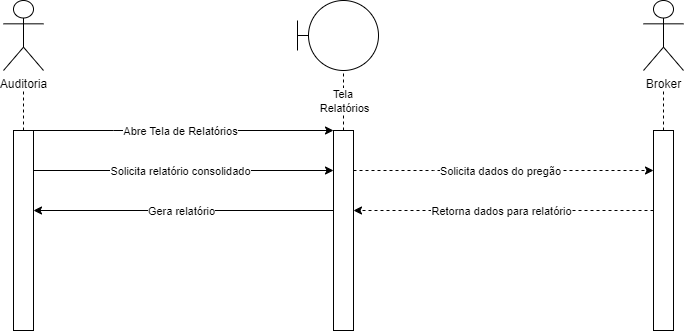

The diagram above was exported from draw.io. Its source (the exported page's mxGraphModel, read from the mxfile embedded in the PNG):
<mxGraphModel dx="1422" dy="705" grid="1" gridSize="10" guides="1" tooltips="1" connect="1" arrows="1" fold="1" page="1" pageScale="1" pageWidth="827" pageHeight="1169" math="0" shadow="0">
  <root>
    <mxCell id="0" />
    <mxCell id="1" parent="0" />
    <mxCell id="cHIhylU9ekdkLbXL-UTN-1" value="Auditoria" style="shape=umlActor;verticalLabelPosition=bottom;verticalAlign=top;html=1;outlineConnect=0;" parent="1" vertex="1">
      <mxGeometry x="120" y="110" width="40" height="70" as="geometry" />
    </mxCell>
    <mxCell id="cHIhylU9ekdkLbXL-UTN-2" value="" style="rounded=0;whiteSpace=wrap;html=1;" parent="1" vertex="1">
      <mxGeometry x="130" y="240" width="20" height="200" as="geometry" />
    </mxCell>
    <mxCell id="cHIhylU9ekdkLbXL-UTN-3" value="" style="endArrow=classic;html=1;rounded=0;exitX=1;exitY=0;exitDx=0;exitDy=0;entryX=0;entryY=0;entryDx=0;entryDy=0;" parent="1" source="cHIhylU9ekdkLbXL-UTN-2" target="cHIhylU9ekdkLbXL-UTN-8" edge="1">
      <mxGeometry width="50" height="50" relative="1" as="geometry">
        <mxPoint x="180" y="270" as="sourcePoint" />
        <mxPoint x="320" y="240" as="targetPoint" />
        <Array as="points">
          <mxPoint x="230" y="240" />
          <mxPoint x="300" y="240" />
        </Array>
      </mxGeometry>
    </mxCell>
    <mxCell id="cHIhylU9ekdkLbXL-UTN-4" value="Abre Tela de Relatórios" style="edgeLabel;html=1;align=center;verticalAlign=middle;resizable=0;points=[];" parent="cHIhylU9ekdkLbXL-UTN-3" vertex="1" connectable="0">
      <mxGeometry x="-0.1494" y="-1" relative="1" as="geometry">
        <mxPoint x="18" y="-1" as="offset" />
      </mxGeometry>
    </mxCell>
    <mxCell id="cHIhylU9ekdkLbXL-UTN-5" value="" style="ellipse;whiteSpace=wrap;html=1;aspect=fixed;" parent="1" vertex="1">
      <mxGeometry x="425" y="110" width="70" height="70" as="geometry" />
    </mxCell>
    <mxCell id="cHIhylU9ekdkLbXL-UTN-6" value="" style="endArrow=none;html=1;rounded=0;entryX=0;entryY=0.5;entryDx=0;entryDy=0;" parent="1" target="cHIhylU9ekdkLbXL-UTN-5" edge="1">
      <mxGeometry width="50" height="50" relative="1" as="geometry">
        <mxPoint x="414" y="145" as="sourcePoint" />
        <mxPoint x="424" y="120" as="targetPoint" />
      </mxGeometry>
    </mxCell>
    <mxCell id="cHIhylU9ekdkLbXL-UTN-7" value="" style="endArrow=none;html=1;rounded=0;" parent="1" edge="1">
      <mxGeometry width="50" height="50" relative="1" as="geometry">
        <mxPoint x="414" y="160" as="sourcePoint" />
        <mxPoint x="414" y="130" as="targetPoint" />
      </mxGeometry>
    </mxCell>
    <mxCell id="cHIhylU9ekdkLbXL-UTN-8" value="" style="rounded=0;whiteSpace=wrap;html=1;" parent="1" vertex="1">
      <mxGeometry x="450" y="240" width="20" height="200" as="geometry" />
    </mxCell>
    <mxCell id="cHIhylU9ekdkLbXL-UTN-9" value="" style="endArrow=none;dashed=1;html=1;rounded=0;exitX=0.5;exitY=0;exitDx=0;exitDy=0;entryX=0.5;entryY=1;entryDx=0;entryDy=0;" parent="1" source="cHIhylU9ekdkLbXL-UTN-8" target="cHIhylU9ekdkLbXL-UTN-5" edge="1">
      <mxGeometry width="50" height="50" relative="1" as="geometry">
        <mxPoint x="504" y="230" as="sourcePoint" />
        <mxPoint x="554" y="180" as="targetPoint" />
      </mxGeometry>
    </mxCell>
    <mxCell id="cHIhylU9ekdkLbXL-UTN-10" value="Tela&amp;nbsp;&lt;br&gt;Relatórios" style="edgeLabel;html=1;align=center;verticalAlign=middle;resizable=0;points=[];" parent="cHIhylU9ekdkLbXL-UTN-9" vertex="1" connectable="0">
      <mxGeometry x="-0.1651" y="1" relative="1" as="geometry">
        <mxPoint x="1" y="-5" as="offset" />
      </mxGeometry>
    </mxCell>
    <mxCell id="cHIhylU9ekdkLbXL-UTN-11" value="" style="endArrow=none;dashed=1;html=1;rounded=0;exitX=0.5;exitY=0;exitDx=0;exitDy=0;" parent="1" source="cHIhylU9ekdkLbXL-UTN-2" edge="1">
      <mxGeometry width="50" height="50" relative="1" as="geometry">
        <mxPoint x="210" y="210" as="sourcePoint" />
        <mxPoint x="140" y="200" as="targetPoint" />
      </mxGeometry>
    </mxCell>
    <mxCell id="cHIhylU9ekdkLbXL-UTN-14" value="" style="endArrow=classic;html=1;rounded=0;entryX=1;entryY=0.296;entryDx=0;entryDy=0;entryPerimeter=0;dashed=1;" parent="1" edge="1">
      <mxGeometry width="50" height="50" relative="1" as="geometry">
        <mxPoint x="770" y="320" as="sourcePoint" />
        <mxPoint x="470" y="320" as="targetPoint" />
      </mxGeometry>
    </mxCell>
    <mxCell id="cHIhylU9ekdkLbXL-UTN-15" value="Retorna dados para relatório" style="edgeLabel;html=1;align=center;verticalAlign=middle;resizable=0;points=[];" parent="cHIhylU9ekdkLbXL-UTN-14" vertex="1" connectable="0">
      <mxGeometry x="0.1296" relative="1" as="geometry">
        <mxPoint x="16" as="offset" />
      </mxGeometry>
    </mxCell>
    <mxCell id="cHIhylU9ekdkLbXL-UTN-16" value="" style="endArrow=classic;html=1;rounded=0;exitX=1;exitY=0;exitDx=0;exitDy=0;" parent="1" edge="1">
      <mxGeometry width="50" height="50" relative="1" as="geometry">
        <mxPoint x="150" y="280" as="sourcePoint" />
        <mxPoint x="450" y="280" as="targetPoint" />
        <Array as="points">
          <mxPoint x="230" y="280" />
          <mxPoint x="300" y="280" />
        </Array>
      </mxGeometry>
    </mxCell>
    <mxCell id="cHIhylU9ekdkLbXL-UTN-17" value="Solicita relatório consolidado" style="edgeLabel;html=1;align=center;verticalAlign=middle;resizable=0;points=[];" parent="cHIhylU9ekdkLbXL-UTN-16" vertex="1" connectable="0">
      <mxGeometry x="-0.1494" y="-1" relative="1" as="geometry">
        <mxPoint x="18" y="-1" as="offset" />
      </mxGeometry>
    </mxCell>
    <mxCell id="cHIhylU9ekdkLbXL-UTN-24" value="" style="rounded=0;whiteSpace=wrap;html=1;" parent="1" vertex="1">
      <mxGeometry x="770" y="240" width="20" height="200" as="geometry" />
    </mxCell>
    <mxCell id="cHIhylU9ekdkLbXL-UTN-25" value="Broker" style="shape=umlActor;verticalLabelPosition=bottom;verticalAlign=top;html=1;outlineConnect=0;" parent="1" vertex="1">
      <mxGeometry x="760" y="110" width="40" height="70" as="geometry" />
    </mxCell>
    <mxCell id="cHIhylU9ekdkLbXL-UTN-26" value="" style="endArrow=none;dashed=1;html=1;rounded=0;exitX=0.5;exitY=0;exitDx=0;exitDy=0;" parent="1" edge="1">
      <mxGeometry width="50" height="50" relative="1" as="geometry">
        <mxPoint x="780" y="240" as="sourcePoint" />
        <mxPoint x="780" y="200" as="targetPoint" />
      </mxGeometry>
    </mxCell>
    <mxCell id="cHIhylU9ekdkLbXL-UTN-28" value="" style="endArrow=classic;html=1;rounded=0;exitX=1;exitY=0;exitDx=0;exitDy=0;dashed=1;" parent="1" edge="1">
      <mxGeometry width="50" height="50" relative="1" as="geometry">
        <mxPoint x="470" y="280" as="sourcePoint" />
        <mxPoint x="770" y="280" as="targetPoint" />
        <Array as="points">
          <mxPoint x="550" y="280" />
          <mxPoint x="620" y="280" />
        </Array>
      </mxGeometry>
    </mxCell>
    <mxCell id="cHIhylU9ekdkLbXL-UTN-29" value="Solicita dados do pregão" style="edgeLabel;html=1;align=center;verticalAlign=middle;resizable=0;points=[];" parent="cHIhylU9ekdkLbXL-UTN-28" vertex="1" connectable="0">
      <mxGeometry x="-0.1494" y="-1" relative="1" as="geometry">
        <mxPoint x="18" y="-1" as="offset" />
      </mxGeometry>
    </mxCell>
    <mxCell id="cHIhylU9ekdkLbXL-UTN-30" value="" style="endArrow=classic;html=1;rounded=0;entryX=1;entryY=0.296;entryDx=0;entryDy=0;entryPerimeter=0;" parent="1" edge="1">
      <mxGeometry width="50" height="50" relative="1" as="geometry">
        <mxPoint x="450" y="320" as="sourcePoint" />
        <mxPoint x="150" y="320" as="targetPoint" />
      </mxGeometry>
    </mxCell>
    <mxCell id="cHIhylU9ekdkLbXL-UTN-31" value="Gera relatório" style="edgeLabel;html=1;align=center;verticalAlign=middle;resizable=0;points=[];" parent="cHIhylU9ekdkLbXL-UTN-30" vertex="1" connectable="0">
      <mxGeometry x="0.1296" relative="1" as="geometry">
        <mxPoint x="16" as="offset" />
      </mxGeometry>
    </mxCell>
  </root>
</mxGraphModel>